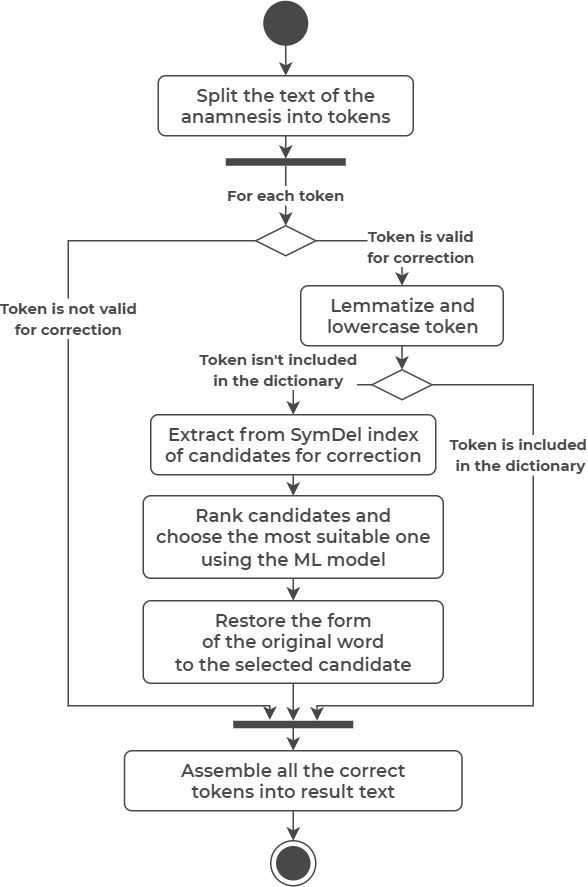

The diagram above was exported from draw.io. Its source (the exported page's mxGraphModel, read from the mxfile embedded in the PNG):
<mxGraphModel dx="1501" dy="341" grid="1" gridSize="10" guides="1" tooltips="1" connect="1" arrows="1" fold="1" page="1" pageScale="1" pageWidth="827" pageHeight="1169" math="0" shadow="0">
  <root>
    <mxCell id="0" />
    <mxCell id="1" parent="0" />
    <mxCell id="WbfAhR3PzNlKg7V9zck_-1" style="edgeStyle=orthogonalEdgeStyle;rounded=0;orthogonalLoop=1;jettySize=auto;html=1;exitX=0.5;exitY=1;exitDx=0;exitDy=0;entryX=0.5;entryY=0;entryDx=0;entryDy=0;strokeColor=#484848;" parent="1" source="WbfAhR3PzNlKg7V9zck_-2" target="WbfAhR3PzNlKg7V9zck_-8" edge="1">
      <mxGeometry relative="1" as="geometry">
        <Array as="points">
          <mxPoint x="135" y="100" />
        </Array>
        <mxPoint x="220" y="264" as="targetPoint" />
      </mxGeometry>
    </mxCell>
    <mxCell id="WbfAhR3PzNlKg7V9zck_-2" value="" style="ellipse;fillColor=#484848;strokeColor=none;" parent="1" vertex="1">
      <mxGeometry x="120" y="90" width="30" height="30" as="geometry" />
    </mxCell>
    <mxCell id="WbfAhR3PzNlKg7V9zck_-8" value="&lt;font color=&quot;#484848&quot;&gt;&lt;b&gt;Split the text of the &lt;br&gt;anamnesis into tokens&lt;/b&gt;&lt;/font&gt;" style="html=1;align=center;verticalAlign=top;rounded=1;absoluteArcSize=1;arcSize=10;dashed=0;fillColor=#FFFFFF;strokeColor=#484848;fontFamily=Montserrat Semibold;" parent="1" vertex="1">
      <mxGeometry x="50" y="140" width="170" height="40" as="geometry" />
    </mxCell>
    <mxCell id="WbfAhR3PzNlKg7V9zck_-51" value="&lt;b style=&quot;color: rgb(72 , 72 , 72) ; font-family: &amp;#34;montserrat&amp;#34; ; font-size: x-small ; font-style: normal ; letter-spacing: normal ; text-align: center ; text-indent: 0px ; text-transform: none ; word-spacing: 0px&quot;&gt;For each token&lt;/b&gt;" style="edgeStyle=orthogonalEdgeStyle;rounded=0;orthogonalLoop=1;jettySize=auto;html=1;strokeColor=#484848;exitX=1.031;exitY=0.5;exitDx=0;exitDy=0;exitPerimeter=0;fontFamily=Montserrat Semibold;entryX=0.5;entryY=0;entryDx=0;entryDy=0;" parent="1" source="D_i69omSW4-4UMKgqZ6J-21" target="6UbJSReIe_Cn7X1c4ERg-2" edge="1">
      <mxGeometry x="-0.0039" relative="1" as="geometry">
        <mxPoint x="135" y="210" as="sourcePoint" />
        <mxPoint x="150" y="180" as="targetPoint" />
        <Array as="points" />
        <mxPoint as="offset" />
      </mxGeometry>
    </mxCell>
    <mxCell id="D_i69omSW4-4UMKgqZ6J-5" value="" style="rhombus;strokeColor=#484848;fillColor=#FFFFFF;aspect=fixed;direction=north;rotation=90;fontFamily=Montserrat Semibold;" parent="1" vertex="1">
      <mxGeometry x="202.5" y="326" width="20" height="40" as="geometry" />
    </mxCell>
    <mxCell id="D_i69omSW4-4UMKgqZ6J-7" value="&lt;b style=&quot;border-color: var(--border-color); color: rgb(72, 72, 72); font-family: montserrat; font-size: x-small;&quot;&gt;Token isn't included&lt;br style=&quot;border-color: var(--border-color);&quot;&gt;in the dictionary&lt;/b&gt;&lt;font color=&quot;#484848&quot; face=&quot;montserrat&quot; size=&quot;1&quot;&gt;&lt;b&gt;&lt;br&gt;&lt;/b&gt;&lt;/font&gt;" style="edgeStyle=orthogonalEdgeStyle;rounded=0;orthogonalLoop=1;jettySize=auto;html=1;strokeColor=#484848;exitX=0;exitY=0.5;exitDx=0;exitDy=0;entryX=0.5;entryY=0;entryDx=0;entryDy=0;fontFamily=Montserrat Semibold;" parent="1" source="D_i69omSW4-4UMKgqZ6J-5" target="D_i69omSW4-4UMKgqZ6J-9" edge="1">
      <mxGeometry x="0.4483" y="-14" relative="1" as="geometry">
        <mxPoint x="145" y="450" as="sourcePoint" />
        <mxPoint x="210" y="480" as="targetPoint" />
        <Array as="points">
          <mxPoint x="140" y="346" />
        </Array>
        <mxPoint x="4" y="-10" as="offset" />
      </mxGeometry>
    </mxCell>
    <mxCell id="D_i69omSW4-4UMKgqZ6J-8" value="&lt;b style=&quot;border-color: var(--border-color); color: rgb(72, 72, 72); font-family: montserrat; font-size: x-small;&quot;&gt;Token is included&lt;br&gt;&amp;nbsp;in the dictionary&lt;/b&gt;" style="edgeStyle=orthogonalEdgeStyle;rounded=0;orthogonalLoop=1;jettySize=auto;html=1;strokeColor=#484848;exitX=1;exitY=0.5;exitDx=0;exitDy=0;entryX=-0.016;entryY=0.301;entryDx=0;entryDy=0;entryPerimeter=0;fontFamily=Montserrat Semibold;" parent="1" source="D_i69omSW4-4UMKgqZ6J-5" target="D_i69omSW4-4UMKgqZ6J-22" edge="1">
      <mxGeometry x="-0.48" y="-10" relative="1" as="geometry">
        <mxPoint x="165" y="490" as="sourcePoint" />
        <mxPoint x="80" y="510" as="targetPoint" />
        <Array as="points">
          <mxPoint x="300" y="346" />
          <mxPoint x="300" y="560" />
          <mxPoint x="156" y="560" />
        </Array>
        <mxPoint y="1" as="offset" />
      </mxGeometry>
    </mxCell>
    <mxCell id="D_i69omSW4-4UMKgqZ6J-9" value="&lt;font color=&quot;#484848&quot;&gt;&lt;b&gt;Extract from SymDel index &lt;br&gt;of candidates for correction&lt;/b&gt;&lt;/font&gt;" style="html=1;align=center;verticalAlign=top;rounded=1;absoluteArcSize=1;arcSize=10;dashed=0;fillColor=#FFFFFF;strokeColor=#484848;fontFamily=Montserrat Semibold;" parent="1" vertex="1">
      <mxGeometry x="45" y="366" width="190" height="40" as="geometry" />
    </mxCell>
    <mxCell id="D_i69omSW4-4UMKgqZ6J-10" value="&lt;font data-font-src=&quot;https://fonts.googleapis.com/css?family=Montserrat+Medium&quot; color=&quot;#484848&quot;&gt;&lt;b style=&quot;&quot;&gt;Rank candidates and &lt;br&gt;choose the most suitable one &lt;br&gt;using the ML model&lt;/b&gt;&lt;/font&gt;" style="html=1;align=center;verticalAlign=top;rounded=1;absoluteArcSize=1;arcSize=10;dashed=0;fillColor=#FFFFFF;strokeColor=#484848;fontFamily=Montserrat Semibold;" parent="1" vertex="1">
      <mxGeometry x="40" y="420" width="200" height="55" as="geometry" />
    </mxCell>
    <mxCell id="D_i69omSW4-4UMKgqZ6J-12" value="" style="edgeStyle=orthogonalEdgeStyle;rounded=0;orthogonalLoop=1;jettySize=auto;html=1;strokeColor=#484848;exitX=0.5;exitY=1;exitDx=0;exitDy=0;entryX=0.5;entryY=0;entryDx=0;entryDy=0;fontFamily=Montserrat Semibold;" parent="1" source="D_i69omSW4-4UMKgqZ6J-9" target="D_i69omSW4-4UMKgqZ6J-10" edge="1">
      <mxGeometry x="-0.1111" relative="1" as="geometry">
        <mxPoint x="165" y="490" as="sourcePoint" />
        <mxPoint x="220" y="533.5" as="targetPoint" />
        <Array as="points" />
        <mxPoint as="offset" />
      </mxGeometry>
    </mxCell>
    <mxCell id="D_i69omSW4-4UMKgqZ6J-13" value="&lt;font color=&quot;#484848&quot;&gt;&lt;b&gt;Assemble all the correct &lt;br&gt;tokens into result text&lt;/b&gt;&lt;/font&gt;" style="html=1;align=center;verticalAlign=top;rounded=1;absoluteArcSize=1;arcSize=10;dashed=0;fillColor=#FFFFFF;strokeColor=#484848;fontFamily=Montserrat Semibold;" parent="1" vertex="1">
      <mxGeometry x="27.5" y="590" width="225" height="40" as="geometry" />
    </mxCell>
    <mxCell id="D_i69omSW4-4UMKgqZ6J-14" value="" style="edgeStyle=orthogonalEdgeStyle;rounded=0;orthogonalLoop=1;jettySize=auto;html=1;strokeColor=#484848;exitX=0.5;exitY=1;exitDx=0;exitDy=0;entryX=0.5;entryY=0;entryDx=0;entryDy=0;fontFamily=Montserrat Semibold;" parent="1" source="D_i69omSW4-4UMKgqZ6J-10" target="MCWaE5imQgjutoMna1Ku-1" edge="1">
      <mxGeometry x="-0.1111" relative="1" as="geometry">
        <mxPoint x="220" y="565" as="sourcePoint" />
        <mxPoint x="170" y="670" as="targetPoint" />
        <Array as="points">
          <mxPoint x="140" y="480" />
          <mxPoint x="140" y="480" />
        </Array>
        <mxPoint as="offset" />
      </mxGeometry>
    </mxCell>
    <mxCell id="D_i69omSW4-4UMKgqZ6J-15" value="" style="ellipse;html=1;shape=endState;fillColor=#484848;strokeColor=#484848;fontFamily=Montserrat Semibold;" parent="1" vertex="1">
      <mxGeometry x="125" y="650" width="30" height="30" as="geometry" />
    </mxCell>
    <mxCell id="D_i69omSW4-4UMKgqZ6J-16" value="" style="edgeStyle=orthogonalEdgeStyle;rounded=0;orthogonalLoop=1;jettySize=auto;html=1;strokeColor=#484848;exitX=0.5;exitY=1;exitDx=0;exitDy=0;entryX=0.5;entryY=0;entryDx=0;entryDy=0;fontFamily=Montserrat Semibold;" parent="1" source="D_i69omSW4-4UMKgqZ6J-13" target="D_i69omSW4-4UMKgqZ6J-15" edge="1">
      <mxGeometry x="-0.1111" relative="1" as="geometry">
        <mxPoint x="215" y="590" as="sourcePoint" />
        <mxPoint x="215" y="640" as="targetPoint" />
        <Array as="points" />
        <mxPoint as="offset" />
      </mxGeometry>
    </mxCell>
    <mxCell id="D_i69omSW4-4UMKgqZ6J-20" value="" style="edgeStyle=orthogonalEdgeStyle;rounded=0;orthogonalLoop=1;jettySize=auto;html=1;strokeColor=#484848;exitX=0.5;exitY=1;exitDx=0;exitDy=0;entryX=0.063;entryY=0.5;entryDx=0;entryDy=0;entryPerimeter=0;fontFamily=Montserrat Semibold;" parent="1" source="WbfAhR3PzNlKg7V9zck_-8" target="D_i69omSW4-4UMKgqZ6J-21" edge="1">
      <mxGeometry x="-0.1111" relative="1" as="geometry">
        <mxPoint x="180" y="240" as="sourcePoint" />
        <mxPoint x="135" y="200" as="targetPoint" />
        <Array as="points" />
        <mxPoint as="offset" />
      </mxGeometry>
    </mxCell>
    <mxCell id="D_i69omSW4-4UMKgqZ6J-21" value="" style="html=1;points=[];perimeter=orthogonalPerimeter;strokeColor=none;fillColor=#484848;direction=south;fontFamily=Montserrat Semibold;" parent="1" vertex="1">
      <mxGeometry x="95" y="195" width="80" height="5" as="geometry" />
    </mxCell>
    <mxCell id="D_i69omSW4-4UMKgqZ6J-22" value="" style="html=1;points=[];perimeter=orthogonalPerimeter;strokeColor=none;fillColor=#484848;direction=south;fontFamily=Montserrat Semibold;" parent="1" vertex="1">
      <mxGeometry x="100" y="570" width="80" height="5" as="geometry" />
    </mxCell>
    <mxCell id="D_i69omSW4-4UMKgqZ6J-23" value="" style="edgeStyle=orthogonalEdgeStyle;rounded=0;orthogonalLoop=1;jettySize=auto;html=1;strokeColor=#484848;entryX=0.5;entryY=0;entryDx=0;entryDy=0;exitX=0.874;exitY=0.5;exitDx=0;exitDy=0;exitPerimeter=0;fontFamily=Montserrat Semibold;" parent="1" source="D_i69omSW4-4UMKgqZ6J-22" target="D_i69omSW4-4UMKgqZ6J-13" edge="1">
      <mxGeometry x="-0.1111" relative="1" as="geometry">
        <mxPoint x="135" y="580" as="sourcePoint" />
        <mxPoint x="165" y="587.4199999999998" as="targetPoint" />
        <Array as="points" />
        <mxPoint as="offset" />
      </mxGeometry>
    </mxCell>
    <mxCell id="6UbJSReIe_Cn7X1c4ERg-1" value="&lt;font color=&quot;#484848&quot;&gt;&lt;b&gt;Lemmatize and &lt;br&gt;lowercase token&lt;/b&gt;&lt;/font&gt;" style="html=1;align=center;verticalAlign=top;rounded=1;absoluteArcSize=1;arcSize=10;dashed=0;fillColor=#FFFFFF;strokeColor=#484848;fontFamily=Montserrat Semibold;" parent="1" vertex="1">
      <mxGeometry x="145" y="280" width="135" height="40" as="geometry" />
    </mxCell>
    <mxCell id="6UbJSReIe_Cn7X1c4ERg-2" value="" style="rhombus;strokeColor=#484848;fillColor=#FFFFFF;aspect=fixed;direction=north;rotation=90;fontFamily=Montserrat Semibold;" parent="1" vertex="1">
      <mxGeometry x="125" y="230" width="20" height="40" as="geometry" />
    </mxCell>
    <mxCell id="6UbJSReIe_Cn7X1c4ERg-3" value="&lt;font size=&quot;1&quot; face=&quot;montserrat&quot; color=&quot;#484848&quot;&gt;&lt;b&gt;Token is not valid &lt;br&gt;for correction&lt;/b&gt;&lt;/font&gt;" style="edgeStyle=orthogonalEdgeStyle;rounded=0;orthogonalLoop=1;jettySize=auto;html=1;strokeColor=#484848;exitX=0;exitY=0.5;exitDx=0;exitDy=0;fontFamily=Montserrat Semibold;entryX=-0.111;entryY=0.695;entryDx=0;entryDy=0;entryPerimeter=0;" parent="1" source="6UbJSReIe_Cn7X1c4ERg-2" target="D_i69omSW4-4UMKgqZ6J-22" edge="1">
      <mxGeometry x="-0.3873" relative="1" as="geometry">
        <mxPoint x="125" y="360" as="sourcePoint" />
        <mxPoint x="120" y="670" as="targetPoint" />
        <Array as="points">
          <mxPoint x="-10" y="250" />
          <mxPoint x="-10" y="560" />
          <mxPoint x="124" y="560" />
        </Array>
        <mxPoint as="offset" />
      </mxGeometry>
    </mxCell>
    <mxCell id="6UbJSReIe_Cn7X1c4ERg-4" value="&lt;font color=&quot;#484848&quot; face=&quot;montserrat&quot; size=&quot;1&quot;&gt;&lt;b&gt;Token is valid &lt;br&gt;for correction&lt;br&gt;&lt;/b&gt;&lt;/font&gt;" style="edgeStyle=orthogonalEdgeStyle;rounded=0;orthogonalLoop=1;jettySize=auto;html=1;strokeColor=#484848;exitX=1;exitY=0.5;exitDx=0;exitDy=0;fontFamily=Montserrat Semibold;entryX=0.5;entryY=0;entryDx=0;entryDy=0;" parent="1" source="6UbJSReIe_Cn7X1c4ERg-2" target="6UbJSReIe_Cn7X1c4ERg-1" edge="1">
      <mxGeometry x="0.4146" y="10" relative="1" as="geometry">
        <mxPoint x="165" y="360" as="sourcePoint" />
        <mxPoint x="240" y="310" as="targetPoint" />
        <Array as="points" />
        <mxPoint x="3" as="offset" />
      </mxGeometry>
    </mxCell>
    <mxCell id="6UbJSReIe_Cn7X1c4ERg-5" value="&lt;font color=&quot;#484848&quot; face=&quot;montserrat&quot; size=&quot;1&quot;&gt;&lt;b&gt;&lt;br&gt;&lt;/b&gt;&lt;/font&gt;" style="edgeStyle=orthogonalEdgeStyle;rounded=0;orthogonalLoop=1;jettySize=auto;html=1;strokeColor=#484848;exitX=0.5;exitY=1;exitDx=0;exitDy=0;entryX=0.5;entryY=0;entryDx=0;entryDy=0;fontFamily=Montserrat Semibold;" parent="1" source="6UbJSReIe_Cn7X1c4ERg-1" target="D_i69omSW4-4UMKgqZ6J-5" edge="1">
      <mxGeometry x="0.4118" relative="1" as="geometry">
        <mxPoint x="165" y="360" as="sourcePoint" />
        <mxPoint x="215" y="525" as="targetPoint" />
        <Array as="points" />
        <mxPoint as="offset" />
      </mxGeometry>
    </mxCell>
    <mxCell id="MCWaE5imQgjutoMna1Ku-1" value="&lt;font color=&quot;#484848&quot;&gt;&lt;b&gt;Restore the form &lt;br&gt;of the original word &lt;br&gt;to the selected candidate&lt;/b&gt;&lt;/font&gt;" style="html=1;align=center;verticalAlign=top;rounded=1;absoluteArcSize=1;arcSize=10;dashed=0;fillColor=#FFFFFF;strokeColor=#484848;fontFamily=Montserrat Semibold;" vertex="1" parent="1">
      <mxGeometry x="40" y="490" width="200" height="55" as="geometry" />
    </mxCell>
    <mxCell id="MCWaE5imQgjutoMna1Ku-3" value="" style="edgeStyle=orthogonalEdgeStyle;rounded=0;orthogonalLoop=1;jettySize=auto;html=1;strokeColor=#484848;exitX=0.5;exitY=1;exitDx=0;exitDy=0;fontFamily=Montserrat Semibold;" edge="1" parent="1" source="MCWaE5imQgjutoMna1Ku-1">
      <mxGeometry x="-0.1111" relative="1" as="geometry">
        <mxPoint x="145" y="640" as="sourcePoint" />
        <mxPoint x="140" y="570" as="targetPoint" />
        <Array as="points" />
        <mxPoint as="offset" />
      </mxGeometry>
    </mxCell>
  </root>
</mxGraphModel>